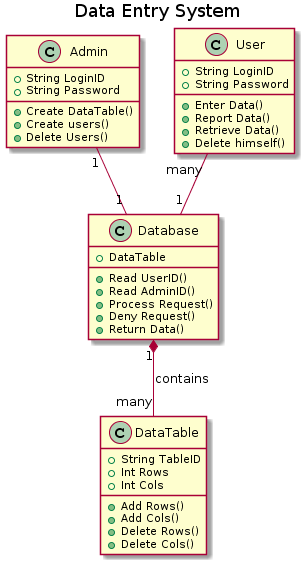

The diagram above was rendered by PlantUML. Its source (embedded in the PNG):
@startuml
title Data Entry System


class Admin {
  +String LoginID
  +String Password
  +Create DataTable()
  +Create users()
  +Delete Users()
}

class DataTable{
  +String TableID
  +Int Rows
  +Int Cols
  +Add Rows()
  +Add Cols()
  +Delete Rows()
  +Delete Cols()
}

class Database{
  +DataTable
  +Read UserID()
  +Read AdminID()
  +Process Request()
  +Deny Request()
  +Return Data()
}

class User{
  +String LoginID
  +String Password
  +Enter Data()
  +Report Data()
  +Retrieve Data()
  +Delete himself()
}
Admin "1" -- "1" Database
User "many" -- "1" Database
Database "1" *-- "many" DataTable : contains
@enduml